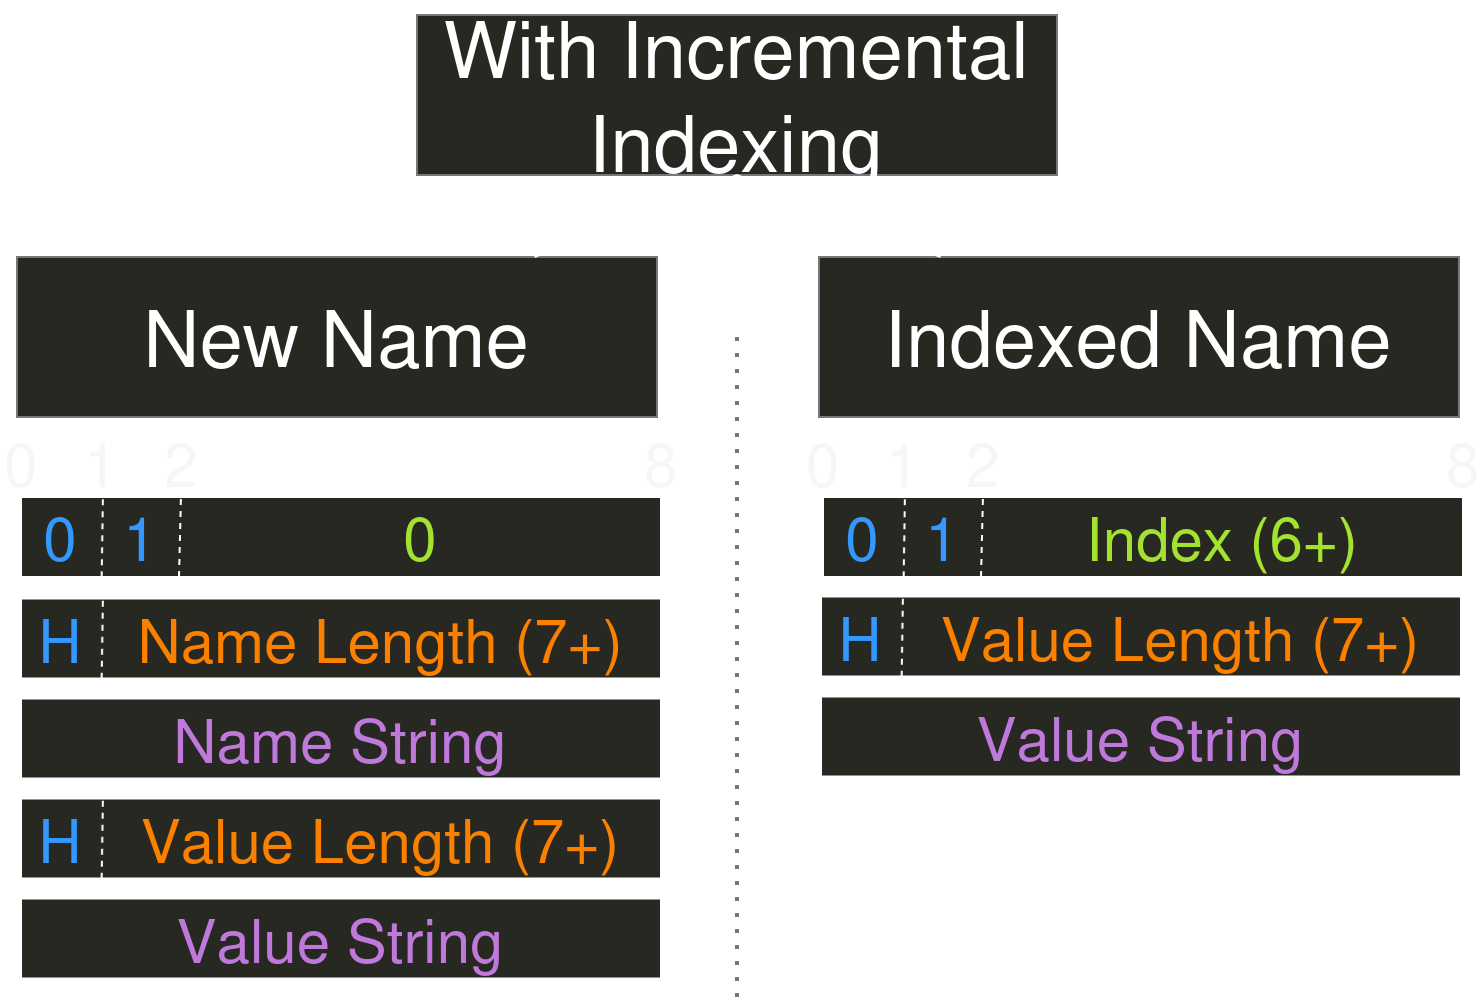

The diagram above was exported from draw.io. Its source (the exported page's mxGraphModel, read from the mxfile embedded in the PNG):
<mxGraphModel dx="1144" dy="660" grid="1" gridSize="10" guides="1" tooltips="1" connect="1" arrows="1" fold="1" page="1" pageScale="1" pageWidth="850" pageHeight="1100" math="0" shadow="0">
  <root>
    <mxCell id="0" />
    <mxCell id="1" parent="0" />
    <mxCell id="w-PEQB1O5dsygWicFfPZ-1" value="" style="rounded=0;whiteSpace=wrap;html=1;fillStyle=solid;fillColor=light-dark(#eeeeee, #272822);strokeColor=light-dark(#000000,#FFFFFF);" vertex="1" parent="1">
      <mxGeometry x="42" y="360" width="320" height="40" as="geometry" />
    </mxCell>
    <mxCell id="w-PEQB1O5dsygWicFfPZ-2" value="" style="endArrow=none;dashed=1;html=1;rounded=0;entryX=0.128;entryY=-0.018;entryDx=0;entryDy=0;entryPerimeter=0;exitX=0.126;exitY=1.005;exitDx=0;exitDy=0;exitPerimeter=0;" edge="1" parent="1" source="w-PEQB1O5dsygWicFfPZ-1" target="w-PEQB1O5dsygWicFfPZ-1">
      <mxGeometry width="50" height="50" relative="1" as="geometry">
        <mxPoint x="62" y="480" as="sourcePoint" />
        <mxPoint x="112" y="430" as="targetPoint" />
      </mxGeometry>
    </mxCell>
    <mxCell id="w-PEQB1O5dsygWicFfPZ-3" value="0" style="text;html=1;align=left;verticalAlign=middle;whiteSpace=wrap;rounded=0;fontColor=light-dark(#000000, #f5f6f7);fontSize=30;" vertex="1" parent="1">
      <mxGeometry x="32" y="330" width="16" height="26" as="geometry" />
    </mxCell>
    <mxCell id="w-PEQB1O5dsygWicFfPZ-4" value="1" style="text;html=1;align=left;verticalAlign=middle;whiteSpace=wrap;rounded=0;fontColor=light-dark(#000000, #f5f6f7);fontSize=30;" vertex="1" parent="1">
      <mxGeometry x="72" y="330" width="16" height="26" as="geometry" />
    </mxCell>
    <mxCell id="w-PEQB1O5dsygWicFfPZ-5" value="8" style="text;html=1;align=left;verticalAlign=middle;whiteSpace=wrap;rounded=0;fontColor=light-dark(#000000, #f5f6f7);fontSize=30;" vertex="1" parent="1">
      <mxGeometry x="352" y="330" width="16" height="26" as="geometry" />
    </mxCell>
    <mxCell id="w-PEQB1O5dsygWicFfPZ-6" value="0" style="text;html=1;align=center;verticalAlign=middle;whiteSpace=wrap;rounded=0;fontColor=light-dark(#000000, #3399ff);fontSize=30;" vertex="1" parent="1">
      <mxGeometry x="42" y="360" width="40" height="40" as="geometry" />
    </mxCell>
    <mxCell id="w-PEQB1O5dsygWicFfPZ-7" value="0" style="text;html=1;align=center;verticalAlign=middle;whiteSpace=wrap;rounded=0;fontColor=light-dark(#000000, #a3e22e);fontSize=30;" vertex="1" parent="1">
      <mxGeometry x="122" y="360" width="240" height="40" as="geometry" />
    </mxCell>
    <mxCell id="w-PEQB1O5dsygWicFfPZ-8" value="" style="rounded=0;whiteSpace=wrap;html=1;fillStyle=solid;fillColor=light-dark(#eeeeee, #272822);strokeColor=light-dark(#000000,#FFFFFF);" vertex="1" parent="1">
      <mxGeometry x="42" y="410.72" width="320" height="40" as="geometry" />
    </mxCell>
    <mxCell id="w-PEQB1O5dsygWicFfPZ-9" value="" style="endArrow=none;dashed=1;html=1;rounded=0;entryX=0.128;entryY=-0.018;entryDx=0;entryDy=0;entryPerimeter=0;exitX=0.126;exitY=1.005;exitDx=0;exitDy=0;exitPerimeter=0;" edge="1" parent="1" source="w-PEQB1O5dsygWicFfPZ-8" target="w-PEQB1O5dsygWicFfPZ-8">
      <mxGeometry width="50" height="50" relative="1" as="geometry">
        <mxPoint x="62" y="530.72" as="sourcePoint" />
        <mxPoint x="112" y="480.72" as="targetPoint" />
      </mxGeometry>
    </mxCell>
    <mxCell id="w-PEQB1O5dsygWicFfPZ-10" value="H" style="text;html=1;align=center;verticalAlign=middle;whiteSpace=wrap;rounded=0;fontColor=light-dark(#000000, #3399ff);fontSize=30;" vertex="1" parent="1">
      <mxGeometry x="42" y="410.72" width="40" height="40" as="geometry" />
    </mxCell>
    <mxCell id="w-PEQB1O5dsygWicFfPZ-11" value="" style="rounded=0;whiteSpace=wrap;html=1;fillStyle=solid;fillColor=light-dark(#eeeeee, #272822);strokeColor=light-dark(#000000,#FFFFFF);" vertex="1" parent="1">
      <mxGeometry x="42" y="460.72" width="320" height="40" as="geometry" />
    </mxCell>
    <mxCell id="w-PEQB1O5dsygWicFfPZ-12" value="" style="rounded=0;whiteSpace=wrap;html=1;fillStyle=solid;fillColor=light-dark(#eeeeee, #272822);strokeColor=light-dark(#000000,#FFFFFF);" vertex="1" parent="1">
      <mxGeometry x="42" y="510.72" width="320" height="40" as="geometry" />
    </mxCell>
    <mxCell id="w-PEQB1O5dsygWicFfPZ-13" value="" style="endArrow=none;dashed=1;html=1;rounded=0;entryX=0.128;entryY=-0.018;entryDx=0;entryDy=0;entryPerimeter=0;exitX=0.126;exitY=1.005;exitDx=0;exitDy=0;exitPerimeter=0;" edge="1" parent="1" source="w-PEQB1O5dsygWicFfPZ-12" target="w-PEQB1O5dsygWicFfPZ-12">
      <mxGeometry width="50" height="50" relative="1" as="geometry">
        <mxPoint x="62" y="630.72" as="sourcePoint" />
        <mxPoint x="112" y="580.72" as="targetPoint" />
      </mxGeometry>
    </mxCell>
    <mxCell id="w-PEQB1O5dsygWicFfPZ-14" value="H" style="text;html=1;align=center;verticalAlign=middle;whiteSpace=wrap;rounded=0;fontColor=light-dark(#000000, #3399ff);fontSize=30;" vertex="1" parent="1">
      <mxGeometry x="42" y="510.72" width="40" height="40" as="geometry" />
    </mxCell>
    <mxCell id="w-PEQB1O5dsygWicFfPZ-15" value="Name Length (7+)" style="text;html=1;align=center;verticalAlign=middle;whiteSpace=wrap;rounded=0;fontColor=light-dark(#000000, #fc8000);fontSize=30;" vertex="1" parent="1">
      <mxGeometry x="82" y="410.72" width="280" height="40" as="geometry" />
    </mxCell>
    <mxCell id="w-PEQB1O5dsygWicFfPZ-16" value="" style="rounded=0;whiteSpace=wrap;html=1;fillStyle=solid;fillColor=light-dark(#eeeeee, #272822);strokeColor=light-dark(#000000,#FFFFFF);" vertex="1" parent="1">
      <mxGeometry x="42" y="560.72" width="320" height="40" as="geometry" />
    </mxCell>
    <mxCell id="w-PEQB1O5dsygWicFfPZ-17" value="Name String" style="text;html=1;align=center;verticalAlign=middle;whiteSpace=wrap;rounded=0;fontColor=light-dark(#000000, #bf79db);fontSize=30;" vertex="1" parent="1">
      <mxGeometry x="42" y="460.72" width="320" height="40" as="geometry" />
    </mxCell>
    <mxCell id="w-PEQB1O5dsygWicFfPZ-18" value="2" style="text;html=1;align=left;verticalAlign=middle;whiteSpace=wrap;rounded=0;fontColor=light-dark(#000000, #f5f6f7);fontSize=30;" vertex="1" parent="1">
      <mxGeometry x="112" y="330" width="16" height="26" as="geometry" />
    </mxCell>
    <mxCell id="w-PEQB1O5dsygWicFfPZ-19" value="Value String" style="text;html=1;align=center;verticalAlign=middle;whiteSpace=wrap;rounded=0;fontColor=light-dark(#000000, #bf79db);fontSize=30;" vertex="1" parent="1">
      <mxGeometry x="42" y="560.72" width="320" height="40" as="geometry" />
    </mxCell>
    <mxCell id="w-PEQB1O5dsygWicFfPZ-20" value="Value Length (7+)" style="text;html=1;align=center;verticalAlign=middle;whiteSpace=wrap;rounded=0;fontColor=light-dark(#000000, #fc8000);fontSize=30;" vertex="1" parent="1">
      <mxGeometry x="82" y="510.72" width="280" height="40" as="geometry" />
    </mxCell>
    <mxCell id="w-PEQB1O5dsygWicFfPZ-21" value="" style="endArrow=none;dashed=1;html=1;rounded=0;entryX=0.128;entryY=-0.018;entryDx=0;entryDy=0;entryPerimeter=0;exitX=0.126;exitY=1.005;exitDx=0;exitDy=0;exitPerimeter=0;" edge="1" parent="1">
      <mxGeometry width="50" height="50" relative="1" as="geometry">
        <mxPoint x="121" y="400" as="sourcePoint" />
        <mxPoint x="122" y="359" as="targetPoint" />
      </mxGeometry>
    </mxCell>
    <mxCell id="w-PEQB1O5dsygWicFfPZ-22" value="1" style="text;html=1;align=center;verticalAlign=middle;whiteSpace=wrap;rounded=0;fontColor=light-dark(#000000, #3399ff);fontSize=30;" vertex="1" parent="1">
      <mxGeometry x="82" y="360" width="40" height="40" as="geometry" />
    </mxCell>
    <mxCell id="w-PEQB1O5dsygWicFfPZ-23" value="With Incremental Indexing" style="rounded=0;whiteSpace=wrap;fillStyle=solid;fillColor=light-dark(#eeeeee, #272822);strokeColor=light-dark(#000000, #77767b);fontSize=39;html=1;" vertex="1" parent="1">
      <mxGeometry x="240" y="119" width="320" height="80" as="geometry" />
    </mxCell>
    <mxCell id="w-PEQB1O5dsygWicFfPZ-24" value="" style="rounded=0;whiteSpace=wrap;html=1;fillStyle=solid;fillColor=light-dark(#eeeeee, #272822);strokeColor=light-dark(#000000,#FFFFFF);" vertex="1" parent="1">
      <mxGeometry x="443" y="360" width="320" height="40" as="geometry" />
    </mxCell>
    <mxCell id="w-PEQB1O5dsygWicFfPZ-25" value="" style="endArrow=none;dashed=1;html=1;rounded=0;entryX=0.128;entryY=-0.018;entryDx=0;entryDy=0;entryPerimeter=0;exitX=0.126;exitY=1.005;exitDx=0;exitDy=0;exitPerimeter=0;" edge="1" parent="1" source="w-PEQB1O5dsygWicFfPZ-24" target="w-PEQB1O5dsygWicFfPZ-24">
      <mxGeometry width="50" height="50" relative="1" as="geometry">
        <mxPoint x="463" y="480" as="sourcePoint" />
        <mxPoint x="513" y="430" as="targetPoint" />
      </mxGeometry>
    </mxCell>
    <mxCell id="w-PEQB1O5dsygWicFfPZ-26" value="0" style="text;html=1;align=left;verticalAlign=middle;whiteSpace=wrap;rounded=0;fontColor=light-dark(#000000, #f5f6f7);fontSize=30;" vertex="1" parent="1">
      <mxGeometry x="433" y="330" width="16" height="26" as="geometry" />
    </mxCell>
    <mxCell id="w-PEQB1O5dsygWicFfPZ-27" value="1" style="text;html=1;align=left;verticalAlign=middle;whiteSpace=wrap;rounded=0;fontColor=light-dark(#000000, #f5f6f7);fontSize=30;" vertex="1" parent="1">
      <mxGeometry x="473" y="330" width="16" height="26" as="geometry" />
    </mxCell>
    <mxCell id="w-PEQB1O5dsygWicFfPZ-28" value="8" style="text;html=1;align=left;verticalAlign=middle;whiteSpace=wrap;rounded=0;fontColor=light-dark(#000000, #f5f6f7);fontSize=30;" vertex="1" parent="1">
      <mxGeometry x="753" y="330" width="16" height="26" as="geometry" />
    </mxCell>
    <mxCell id="w-PEQB1O5dsygWicFfPZ-29" value="0" style="text;html=1;align=center;verticalAlign=middle;whiteSpace=wrap;rounded=0;fontColor=light-dark(#000000, #3399ff);fontSize=30;" vertex="1" parent="1">
      <mxGeometry x="443" y="360" width="40" height="40" as="geometry" />
    </mxCell>
    <mxCell id="w-PEQB1O5dsygWicFfPZ-30" value="Index (6+)" style="text;html=1;align=center;verticalAlign=middle;whiteSpace=wrap;rounded=0;fontColor=light-dark(#000000, #a3e22e);fontSize=30;" vertex="1" parent="1">
      <mxGeometry x="523" y="360" width="240" height="40" as="geometry" />
    </mxCell>
    <mxCell id="w-PEQB1O5dsygWicFfPZ-35" value="" style="rounded=0;whiteSpace=wrap;html=1;fillStyle=solid;fillColor=light-dark(#eeeeee, #272822);strokeColor=light-dark(#000000,#FFFFFF);" vertex="1" parent="1">
      <mxGeometry x="442" y="409.72" width="320" height="40" as="geometry" />
    </mxCell>
    <mxCell id="w-PEQB1O5dsygWicFfPZ-36" value="" style="endArrow=none;dashed=1;html=1;rounded=0;entryX=0.128;entryY=-0.018;entryDx=0;entryDy=0;entryPerimeter=0;exitX=0.126;exitY=1.005;exitDx=0;exitDy=0;exitPerimeter=0;" edge="1" parent="1" source="w-PEQB1O5dsygWicFfPZ-35" target="w-PEQB1O5dsygWicFfPZ-35">
      <mxGeometry width="50" height="50" relative="1" as="geometry">
        <mxPoint x="462" y="529.72" as="sourcePoint" />
        <mxPoint x="512" y="479.72" as="targetPoint" />
      </mxGeometry>
    </mxCell>
    <mxCell id="w-PEQB1O5dsygWicFfPZ-37" value="H" style="text;html=1;align=center;verticalAlign=middle;whiteSpace=wrap;rounded=0;fontColor=light-dark(#000000, #3399ff);fontSize=30;" vertex="1" parent="1">
      <mxGeometry x="442" y="409.72" width="40" height="40" as="geometry" />
    </mxCell>
    <mxCell id="w-PEQB1O5dsygWicFfPZ-39" value="" style="rounded=0;whiteSpace=wrap;html=1;fillStyle=solid;fillColor=light-dark(#eeeeee, #272822);strokeColor=light-dark(#000000,#FFFFFF);" vertex="1" parent="1">
      <mxGeometry x="442" y="459.72" width="320" height="40" as="geometry" />
    </mxCell>
    <mxCell id="w-PEQB1O5dsygWicFfPZ-41" value="2" style="text;html=1;align=left;verticalAlign=middle;whiteSpace=wrap;rounded=0;fontColor=light-dark(#000000, #f5f6f7);fontSize=30;" vertex="1" parent="1">
      <mxGeometry x="513" y="330" width="16" height="26" as="geometry" />
    </mxCell>
    <mxCell id="w-PEQB1O5dsygWicFfPZ-42" value="Value String" style="text;html=1;align=center;verticalAlign=middle;whiteSpace=wrap;rounded=0;fontColor=light-dark(#000000, #bf79db);fontSize=30;" vertex="1" parent="1">
      <mxGeometry x="442" y="459.72" width="320" height="40" as="geometry" />
    </mxCell>
    <mxCell id="w-PEQB1O5dsygWicFfPZ-43" value="Value Length (7+)" style="text;html=1;align=center;verticalAlign=middle;whiteSpace=wrap;rounded=0;fontColor=light-dark(#000000, #fc8000);fontSize=30;" vertex="1" parent="1">
      <mxGeometry x="482" y="409.72" width="280" height="40" as="geometry" />
    </mxCell>
    <mxCell id="w-PEQB1O5dsygWicFfPZ-44" value="" style="endArrow=none;dashed=1;html=1;rounded=0;entryX=0.128;entryY=-0.018;entryDx=0;entryDy=0;entryPerimeter=0;exitX=0.126;exitY=1.005;exitDx=0;exitDy=0;exitPerimeter=0;" edge="1" parent="1">
      <mxGeometry width="50" height="50" relative="1" as="geometry">
        <mxPoint x="522" y="400" as="sourcePoint" />
        <mxPoint x="523" y="359" as="targetPoint" />
      </mxGeometry>
    </mxCell>
    <mxCell id="w-PEQB1O5dsygWicFfPZ-45" value="1" style="text;html=1;align=center;verticalAlign=middle;whiteSpace=wrap;rounded=0;fontColor=light-dark(#000000, #3399ff);fontSize=30;" vertex="1" parent="1">
      <mxGeometry x="483" y="360" width="40" height="40" as="geometry" />
    </mxCell>
    <mxCell id="w-PEQB1O5dsygWicFfPZ-46" value="New Name" style="rounded=0;whiteSpace=wrap;fillStyle=solid;fillColor=light-dark(#eeeeee, #272822);strokeColor=light-dark(#000000, #77767b);fontSize=39;html=1;" vertex="1" parent="1">
      <mxGeometry x="40" y="240" width="320" height="80" as="geometry" />
    </mxCell>
    <mxCell id="w-PEQB1O5dsygWicFfPZ-47" value="Indexed Name" style="rounded=0;whiteSpace=wrap;fillStyle=solid;fillColor=light-dark(#eeeeee, #272822);strokeColor=light-dark(#000000, #77767b);fontSize=39;html=1;" vertex="1" parent="1">
      <mxGeometry x="441" y="240" width="320" height="80" as="geometry" />
    </mxCell>
    <mxCell id="w-PEQB1O5dsygWicFfPZ-48" value="" style="endArrow=none;html=1;rounded=0;entryX=0.5;entryY=1;entryDx=0;entryDy=0;" edge="1" parent="1" source="w-PEQB1O5dsygWicFfPZ-46" target="w-PEQB1O5dsygWicFfPZ-23">
      <mxGeometry width="50" height="50" relative="1" as="geometry">
        <mxPoint x="198" y="124" as="sourcePoint" />
        <mxPoint x="402" y="80" as="targetPoint" />
      </mxGeometry>
    </mxCell>
    <mxCell id="w-PEQB1O5dsygWicFfPZ-49" value="" style="endArrow=none;html=1;rounded=0;entryX=0.5;entryY=1;entryDx=0;entryDy=0;" edge="1" parent="1" source="w-PEQB1O5dsygWicFfPZ-47" target="w-PEQB1O5dsygWicFfPZ-23">
      <mxGeometry width="50" height="50" relative="1" as="geometry">
        <mxPoint x="309" y="250" as="sourcePoint" />
        <mxPoint x="410" y="209" as="targetPoint" />
      </mxGeometry>
    </mxCell>
    <mxCell id="w-PEQB1O5dsygWicFfPZ-50" value="" style="endArrow=none;dashed=1;html=1;dashPattern=1 3;strokeWidth=2;rounded=0;strokeColor=light-dark(#000000, #77767b);" edge="1" parent="1">
      <mxGeometry width="50" height="50" relative="1" as="geometry">
        <mxPoint x="400" y="610" as="sourcePoint" />
        <mxPoint x="400" y="280" as="targetPoint" />
      </mxGeometry>
    </mxCell>
  </root>
</mxGraphModel>